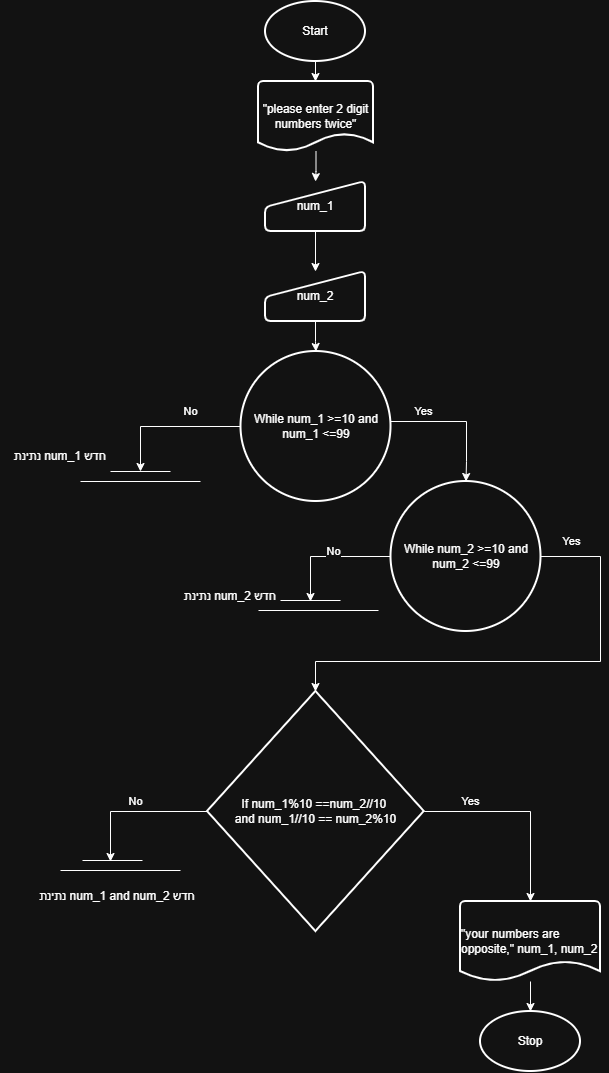

The diagram above was exported from draw.io. Its source (the exported page's mxGraphModel, read from the mxfile embedded in the PNG):
<mxGraphModel dx="773" dy="442" grid="1" gridSize="10" guides="1" tooltips="1" connect="1" arrows="1" fold="1" page="1" pageScale="1" pageWidth="850" pageHeight="1100" math="0" shadow="0">
  <root>
    <mxCell id="0" />
    <mxCell id="1" parent="0" />
    <mxCell id="E9Nk5AzuACTq9mAFkENP-1" parent="1" style="strokeWidth=2;html=1;shape=mxgraph.flowchart.start_1;whiteSpace=wrap;" value="Start" vertex="1">
      <mxGeometry height="60" width="100" x="375" y="10" as="geometry" />
    </mxCell>
    <mxCell id="E9Nk5AzuACTq9mAFkENP-13" edge="1" parent="1" source="E9Nk5AzuACTq9mAFkENP-5" style="edgeStyle=orthogonalEdgeStyle;rounded=0;orthogonalLoop=1;jettySize=auto;html=1;">
      <mxGeometry relative="1" as="geometry">
        <Array as="points">
          <mxPoint x="250" y="435" />
        </Array>
        <mxPoint x="250" y="480" as="targetPoint" />
      </mxGeometry>
    </mxCell>
    <mxCell id="E9Nk5AzuACTq9mAFkENP-16" connectable="0" parent="E9Nk5AzuACTq9mAFkENP-13" style="edgeLabel;html=1;align=center;verticalAlign=middle;resizable=0;points=[];" value="No" vertex="1">
      <mxGeometry relative="1" x="-0.1451" y="-2" as="geometry">
        <mxPoint x="12" y="-13" as="offset" />
      </mxGeometry>
    </mxCell>
    <mxCell id="E9Nk5AzuACTq9mAFkENP-5" parent="1" style="strokeWidth=2;html=1;shape=mxgraph.flowchart.start_2;whiteSpace=wrap;" value="While num_1 &amp;gt;=10 and num_1 &amp;lt;=99" vertex="1">
      <mxGeometry height="150" width="150" x="350.5" y="360" as="geometry" />
    </mxCell>
    <mxCell id="E9Nk5AzuACTq9mAFkENP-44" edge="1" parent="1" source="E9Nk5AzuACTq9mAFkENP-6" style="edgeStyle=orthogonalEdgeStyle;rounded=0;orthogonalLoop=1;jettySize=auto;html=1;" target="E9Nk5AzuACTq9mAFkENP-39" value="">
      <mxGeometry relative="1" as="geometry" />
    </mxCell>
    <mxCell id="E9Nk5AzuACTq9mAFkENP-6" parent="1" style="strokeWidth=2;html=1;shape=mxgraph.flowchart.document2;whiteSpace=wrap;size=0.25;" value="&quot;please enter 2 digit numbers twice&quot;" vertex="1">
      <mxGeometry height="70" width="115" x="368" y="90" as="geometry" />
    </mxCell>
    <mxCell id="E9Nk5AzuACTq9mAFkENP-7" edge="1" parent="1" source="E9Nk5AzuACTq9mAFkENP-1" style="edgeStyle=orthogonalEdgeStyle;rounded=0;orthogonalLoop=1;jettySize=auto;html=1;entryX=0.5;entryY=0;entryDx=0;entryDy=0;entryPerimeter=0;">
      <mxGeometry relative="1" as="geometry">
        <mxPoint x="425.5" y="90" as="targetPoint" />
      </mxGeometry>
    </mxCell>
    <mxCell id="E9Nk5AzuACTq9mAFkENP-19" edge="1" parent="1" source="E9Nk5AzuACTq9mAFkENP-11" style="edgeStyle=orthogonalEdgeStyle;rounded=0;orthogonalLoop=1;jettySize=auto;html=1;">
      <mxGeometry relative="1" as="geometry">
        <Array as="points">
          <mxPoint x="420" y="565" />
        </Array>
        <mxPoint x="420" y="610" as="targetPoint" />
      </mxGeometry>
    </mxCell>
    <mxCell id="E9Nk5AzuACTq9mAFkENP-31" connectable="0" parent="E9Nk5AzuACTq9mAFkENP-19" style="edgeLabel;html=1;align=center;verticalAlign=middle;resizable=0;points=[];" value="No" vertex="1">
      <mxGeometry relative="1" x="-0.0732" y="3" as="geometry">
        <mxPoint y="-8" as="offset" />
      </mxGeometry>
    </mxCell>
    <mxCell id="E9Nk5AzuACTq9mAFkENP-24" edge="1" parent="1" source="E9Nk5AzuACTq9mAFkENP-11" style="edgeStyle=orthogonalEdgeStyle;rounded=0;orthogonalLoop=1;jettySize=auto;html=1;exitX=1;exitY=0.5;exitDx=0;exitDy=0;exitPerimeter=0;" target="E9Nk5AzuACTq9mAFkENP-23">
      <mxGeometry relative="1" as="geometry">
        <Array as="points">
          <mxPoint x="710" y="565" />
          <mxPoint x="710" y="670" />
          <mxPoint x="425" y="670" />
        </Array>
      </mxGeometry>
    </mxCell>
    <mxCell id="E9Nk5AzuACTq9mAFkENP-32" connectable="0" parent="E9Nk5AzuACTq9mAFkENP-24" style="edgeLabel;html=1;align=center;verticalAlign=middle;resizable=0;points=[];" value="Yes" vertex="1">
      <mxGeometry relative="1" x="-0.8171" y="1" as="geometry">
        <mxPoint x="-14" y="-14" as="offset" />
      </mxGeometry>
    </mxCell>
    <mxCell id="E9Nk5AzuACTq9mAFkENP-11" parent="1" style="strokeWidth=2;html=1;shape=mxgraph.flowchart.start_2;whiteSpace=wrap;" value="While num_2 &amp;gt;=10 and num_2 &amp;lt;=99" vertex="1">
      <mxGeometry height="150" width="150" x="500.5" y="490" as="geometry" />
    </mxCell>
    <mxCell id="E9Nk5AzuACTq9mAFkENP-12" edge="1" parent="1" source="E9Nk5AzuACTq9mAFkENP-5" style="edgeStyle=orthogonalEdgeStyle;rounded=0;orthogonalLoop=1;jettySize=auto;html=1;entryX=0.5;entryY=0;entryDx=0;entryDy=0;entryPerimeter=0;" target="E9Nk5AzuACTq9mAFkENP-11">
      <mxGeometry relative="1" as="geometry">
        <Array as="points">
          <mxPoint x="576" y="430" />
          <mxPoint x="576" y="470" />
        </Array>
      </mxGeometry>
    </mxCell>
    <mxCell id="E9Nk5AzuACTq9mAFkENP-22" connectable="0" parent="E9Nk5AzuACTq9mAFkENP-12" style="edgeLabel;html=1;align=center;verticalAlign=middle;resizable=0;points=[];" value="Yes" vertex="1">
      <mxGeometry relative="1" x="-0.5193" as="geometry">
        <mxPoint y="-10" as="offset" />
      </mxGeometry>
    </mxCell>
    <mxCell id="E9Nk5AzuACTq9mAFkENP-14" edge="1" parent="1" style="endArrow=none;html=1;rounded=0;" value="">
      <mxGeometry height="50" relative="1" width="50" as="geometry">
        <mxPoint x="220" y="480" as="sourcePoint" />
        <mxPoint x="280" y="480" as="targetPoint" />
      </mxGeometry>
    </mxCell>
    <mxCell id="E9Nk5AzuACTq9mAFkENP-15" edge="1" parent="1" style="endArrow=none;html=1;rounded=0;" value="">
      <mxGeometry height="50" relative="1" width="50" as="geometry">
        <mxPoint x="190" y="490" as="sourcePoint" />
        <mxPoint x="310" y="490" as="targetPoint" />
      </mxGeometry>
    </mxCell>
    <mxCell id="E9Nk5AzuACTq9mAFkENP-17" edge="1" parent="1" style="endArrow=none;html=1;rounded=0;" value="">
      <mxGeometry height="50" relative="1" width="50" as="geometry">
        <mxPoint x="390" y="609" as="sourcePoint" />
        <mxPoint x="450" y="609" as="targetPoint" />
      </mxGeometry>
    </mxCell>
    <mxCell id="E9Nk5AzuACTq9mAFkENP-18" edge="1" parent="1" style="endArrow=none;html=1;rounded=0;" value="">
      <mxGeometry height="50" relative="1" width="50" as="geometry">
        <mxPoint x="368" y="619" as="sourcePoint" />
        <mxPoint x="488" y="619" as="targetPoint" />
      </mxGeometry>
    </mxCell>
    <mxCell id="E9Nk5AzuACTq9mAFkENP-20" parent="1" style="text;html=1;whiteSpace=wrap;strokeColor=none;fillColor=none;align=center;verticalAlign=middle;rounded=0;autosize=1;resizable=0;" value="נתינת num_2 חדש" vertex="1">
      <mxGeometry height="30" width="120" x="280" y="590" as="geometry" />
    </mxCell>
    <mxCell id="E9Nk5AzuACTq9mAFkENP-21" parent="1" style="text;html=1;whiteSpace=wrap;strokeColor=none;fillColor=none;align=center;verticalAlign=middle;rounded=0;autosize=1;resizable=0;" value="נתינת num_1 חדש" vertex="1">
      <mxGeometry height="30" width="120" x="110" y="450" as="geometry" />
    </mxCell>
    <mxCell id="E9Nk5AzuACTq9mAFkENP-37" edge="1" parent="1" source="E9Nk5AzuACTq9mAFkENP-23" style="edgeStyle=orthogonalEdgeStyle;rounded=0;orthogonalLoop=1;jettySize=auto;html=1;">
      <mxGeometry relative="1" as="geometry">
        <Array as="points">
          <mxPoint x="220" y="820" />
        </Array>
        <mxPoint x="220" y="870" as="targetPoint" />
      </mxGeometry>
    </mxCell>
    <mxCell id="E9Nk5AzuACTq9mAFkENP-23" parent="1" style="strokeWidth=2;html=1;shape=mxgraph.flowchart.decision;whiteSpace=wrap;" value="If num_1%10 ==num_2//10&amp;nbsp;&lt;div&gt;and num_1//10 == num_2%10&lt;/div&gt;" vertex="1">
      <mxGeometry height="240" width="216.75" x="317" y="700" as="geometry" />
    </mxCell>
    <mxCell id="E9Nk5AzuACTq9mAFkENP-25" parent="1" style="strokeWidth=2;html=1;shape=mxgraph.flowchart.document2;whiteSpace=wrap;size=0.25;" value="&lt;div style=&quot;text-align: left;&quot;&gt;&lt;span style=&quot;background-color: transparent; color: light-dark(rgb(0, 0, 0), rgb(255, 255, 255));&quot;&gt;&quot;your numbers are opposite,&quot; num_1, num_2&lt;/span&gt;&lt;/div&gt;" vertex="1">
      <mxGeometry height="80" width="140" x="570" y="910" as="geometry" />
    </mxCell>
    <mxCell id="E9Nk5AzuACTq9mAFkENP-26" edge="1" parent="1" source="E9Nk5AzuACTq9mAFkENP-23" style="edgeStyle=orthogonalEdgeStyle;rounded=0;orthogonalLoop=1;jettySize=auto;html=1;entryX=0.5;entryY=0;entryDx=0;entryDy=0;entryPerimeter=0;" target="E9Nk5AzuACTq9mAFkENP-25">
      <mxGeometry relative="1" as="geometry" />
    </mxCell>
    <mxCell id="E9Nk5AzuACTq9mAFkENP-33" connectable="0" parent="E9Nk5AzuACTq9mAFkENP-26" style="edgeLabel;html=1;align=center;verticalAlign=middle;resizable=0;points=[];" value="Yes" vertex="1">
      <mxGeometry relative="1" x="-0.3009" y="-1" as="geometry">
        <mxPoint x="-23" y="-11" as="offset" />
      </mxGeometry>
    </mxCell>
    <mxCell id="E9Nk5AzuACTq9mAFkENP-27" parent="1" style="strokeWidth=2;html=1;shape=mxgraph.flowchart.start_1;whiteSpace=wrap;" value="Stop" vertex="1">
      <mxGeometry height="60" width="100" x="590" y="1020" as="geometry" />
    </mxCell>
    <mxCell id="E9Nk5AzuACTq9mAFkENP-30" edge="1" parent="1" source="E9Nk5AzuACTq9mAFkENP-25" style="edgeStyle=orthogonalEdgeStyle;rounded=0;orthogonalLoop=1;jettySize=auto;html=1;entryX=0.5;entryY=0;entryDx=0;entryDy=0;entryPerimeter=0;" target="E9Nk5AzuACTq9mAFkENP-27">
      <mxGeometry relative="1" as="geometry" />
    </mxCell>
    <mxCell id="E9Nk5AzuACTq9mAFkENP-34" connectable="0" parent="1" style="edgeLabel;html=1;align=center;verticalAlign=middle;resizable=0;points=[];" value="No" vertex="1">
      <mxGeometry x="244.5" y="810" as="geometry" />
    </mxCell>
    <mxCell id="E9Nk5AzuACTq9mAFkENP-35" edge="1" parent="1" style="endArrow=none;html=1;rounded=0;" value="">
      <mxGeometry height="50" relative="1" width="50" as="geometry">
        <mxPoint x="192" y="869" as="sourcePoint" />
        <mxPoint x="252" y="869" as="targetPoint" />
      </mxGeometry>
    </mxCell>
    <mxCell id="E9Nk5AzuACTq9mAFkENP-36" edge="1" parent="1" style="endArrow=none;html=1;rounded=0;" value="">
      <mxGeometry height="50" relative="1" width="50" as="geometry">
        <mxPoint x="170" y="879" as="sourcePoint" />
        <mxPoint x="290" y="879" as="targetPoint" />
      </mxGeometry>
    </mxCell>
    <mxCell id="E9Nk5AzuACTq9mAFkENP-38" parent="1" style="text;html=1;whiteSpace=wrap;strokeColor=none;fillColor=none;align=center;verticalAlign=middle;rounded=0;autosize=1;resizable=0;" value="נתינת num_1 and num_2 חדש" vertex="1">
      <mxGeometry height="30" width="180" x="137" y="890" as="geometry" />
    </mxCell>
    <mxCell id="E9Nk5AzuACTq9mAFkENP-45" edge="1" parent="1" source="E9Nk5AzuACTq9mAFkENP-39" style="edgeStyle=orthogonalEdgeStyle;rounded=0;orthogonalLoop=1;jettySize=auto;html=1;" target="E9Nk5AzuACTq9mAFkENP-41" value="">
      <mxGeometry relative="1" as="geometry" />
    </mxCell>
    <mxCell id="E9Nk5AzuACTq9mAFkENP-39" parent="1" style="html=1;strokeWidth=2;shape=manualInput;whiteSpace=wrap;rounded=1;size=26;arcSize=11;" value="num_1" vertex="1">
      <mxGeometry height="50" width="100" x="375" y="190" as="geometry" />
    </mxCell>
    <mxCell id="E9Nk5AzuACTq9mAFkENP-46" edge="1" parent="1" source="E9Nk5AzuACTq9mAFkENP-41" style="edgeStyle=orthogonalEdgeStyle;rounded=0;orthogonalLoop=1;jettySize=auto;html=1;" target="E9Nk5AzuACTq9mAFkENP-5" value="">
      <mxGeometry relative="1" as="geometry" />
    </mxCell>
    <mxCell id="E9Nk5AzuACTq9mAFkENP-41" parent="1" style="html=1;strokeWidth=2;shape=manualInput;whiteSpace=wrap;rounded=1;size=26;arcSize=11;" value="num_2" vertex="1">
      <mxGeometry height="50" width="100" x="375" y="280" as="geometry" />
    </mxCell>
  </root>
</mxGraphModel>